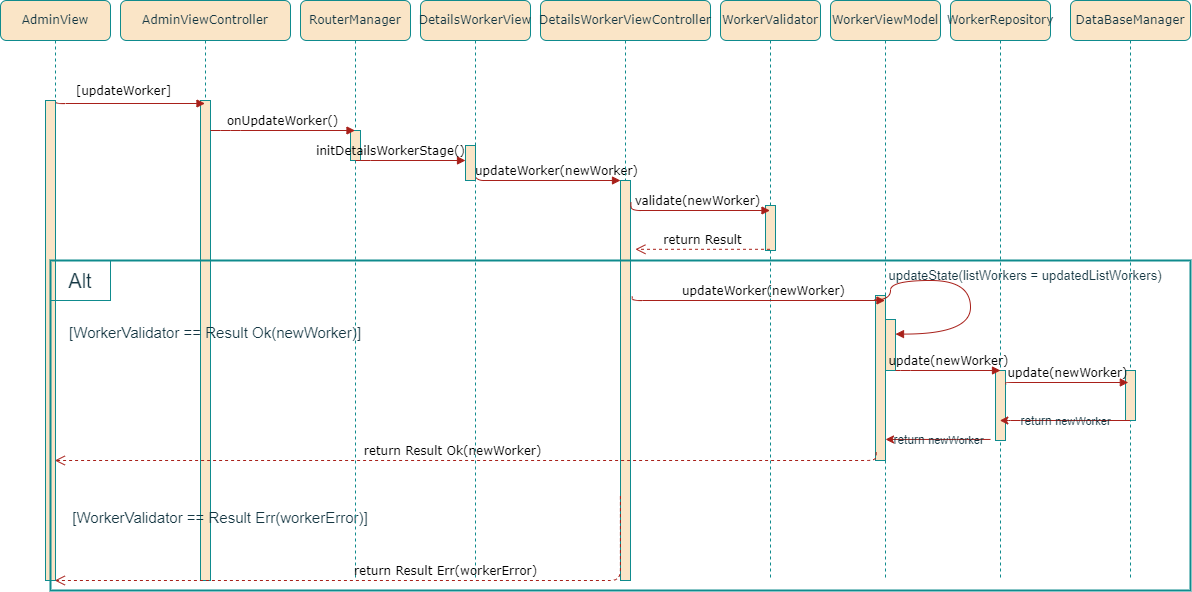

The diagram above was exported from draw.io. Its source (the exported page's mxGraphModel, read from the mxfile embedded in the PNG):
<mxGraphModel dx="1200" dy="640" grid="1" gridSize="10" guides="1" tooltips="1" connect="1" arrows="1" fold="1" page="1" pageScale="1" pageWidth="1100" pageHeight="850" background="none" math="0" shadow="0">
  <root>
    <mxCell id="0" />
    <mxCell id="1" parent="0" />
    <mxCell id="E9lhL4zLqyKINpELvkC--1" value="AdminViewController" style="shape=umlLifeline;perimeter=lifelinePerimeter;whiteSpace=wrap;html=1;container=1;collapsible=0;recursiveResize=0;outlineConnect=0;rounded=1;shadow=0;comic=0;labelBackgroundColor=none;strokeWidth=1;fontFamily=Verdana;fontSize=12;align=center;fillColor=#FAE5C7;strokeColor=#0F8B8D;fontColor=#143642;" parent="1" vertex="1">
      <mxGeometry x="150" y="80" width="170" height="580" as="geometry" />
    </mxCell>
    <mxCell id="E9lhL4zLqyKINpELvkC--2" value="" style="html=1;points=[];perimeter=orthogonalPerimeter;rounded=0;shadow=0;comic=0;labelBackgroundColor=none;strokeWidth=1;fontFamily=Verdana;fontSize=12;align=center;fillColor=#FAE5C7;strokeColor=#0F8B8D;fontColor=#143642;" parent="E9lhL4zLqyKINpELvkC--1" vertex="1">
      <mxGeometry x="80" y="100" width="10" height="480" as="geometry" />
    </mxCell>
    <mxCell id="E9lhL4zLqyKINpELvkC--3" value="[updateWorker]" style="html=1;verticalAlign=bottom;endArrow=block;labelBackgroundColor=none;fontFamily=Verdana;fontSize=12;edgeStyle=elbowEdgeStyle;elbow=vertical;exitX=1.069;exitY=-0.014;exitDx=0;exitDy=0;exitPerimeter=0;strokeColor=#A8201A;fontColor=default;" parent="E9lhL4zLqyKINpELvkC--1" target="E9lhL4zLqyKINpELvkC--1" edge="1">
      <mxGeometry x="-0.078" y="3" relative="1" as="geometry">
        <mxPoint x="-65" y="100" as="sourcePoint" />
        <mxPoint x="70" y="100" as="targetPoint" />
        <Array as="points">
          <mxPoint x="39" y="103" />
          <mxPoint x="-241" y="93" />
        </Array>
        <mxPoint as="offset" />
      </mxGeometry>
    </mxCell>
    <mxCell id="E9lhL4zLqyKINpELvkC--6" value="&lt;font style=&quot;font-size: 15px;&quot;&gt;[WorkerValidator == Result Err(workerError)]&lt;/font&gt;" style="text;html=1;strokeColor=none;fillColor=none;align=center;verticalAlign=middle;whiteSpace=wrap;rounded=0;fontSize=20;labelBackgroundColor=none;fontColor=#143642;" parent="E9lhL4zLqyKINpELvkC--1" vertex="1">
      <mxGeometry x="-50" y="500" width="300" height="30" as="geometry" />
    </mxCell>
    <mxCell id="E9lhL4zLqyKINpELvkC--7" value="WorkerValidator" style="shape=umlLifeline;perimeter=lifelinePerimeter;whiteSpace=wrap;html=1;container=1;collapsible=0;recursiveResize=0;outlineConnect=0;rounded=1;shadow=0;comic=0;labelBackgroundColor=none;strokeWidth=1;fontFamily=Verdana;fontSize=12;align=center;fillColor=#FAE5C7;strokeColor=#0F8B8D;fontColor=#143642;" parent="1" vertex="1">
      <mxGeometry x="750" y="80" width="100" height="580" as="geometry" />
    </mxCell>
    <mxCell id="E9lhL4zLqyKINpELvkC--8" value="" style="html=1;points=[];perimeter=orthogonalPerimeter;rounded=0;shadow=0;comic=0;labelBackgroundColor=none;strokeWidth=1;fontFamily=Verdana;fontSize=12;align=center;fillColor=#FAE5C7;strokeColor=#0F8B8D;fontColor=#143642;" parent="E9lhL4zLqyKINpELvkC--7" vertex="1">
      <mxGeometry x="45" y="205" width="10" height="45" as="geometry" />
    </mxCell>
    <mxCell id="E9lhL4zLqyKINpELvkC--9" value="WorkerRepository" style="shape=umlLifeline;perimeter=lifelinePerimeter;whiteSpace=wrap;html=1;container=1;collapsible=0;recursiveResize=0;outlineConnect=0;rounded=1;shadow=0;comic=0;labelBackgroundColor=none;strokeWidth=1;fontFamily=Verdana;fontSize=12;align=center;fillColor=#FAE5C7;strokeColor=#0F8B8D;fontColor=#143642;" parent="1" vertex="1">
      <mxGeometry x="980" y="80" width="100" height="580" as="geometry" />
    </mxCell>
    <mxCell id="E9lhL4zLqyKINpELvkC--10" value="" style="html=1;points=[];perimeter=orthogonalPerimeter;rounded=0;shadow=0;comic=0;labelBackgroundColor=none;strokeWidth=1;fontFamily=Verdana;fontSize=12;align=center;fillColor=#FAE5C7;strokeColor=#0F8B8D;fontColor=#143642;" parent="E9lhL4zLqyKINpELvkC--9" vertex="1">
      <mxGeometry x="45" y="370" width="10" height="70" as="geometry" />
    </mxCell>
    <mxCell id="E9lhL4zLqyKINpELvkC--45" value="&lt;font style=&quot;font-size: 13px;&quot;&gt;updateState(listWorkers = updatedListWorkers)&lt;/font&gt;" style="text;html=1;strokeColor=none;fillColor=none;align=center;verticalAlign=middle;whiteSpace=wrap;rounded=0;labelBackgroundColor=none;fontColor=#143642;" parent="E9lhL4zLqyKINpELvkC--9" vertex="1">
      <mxGeometry x="-70" y="260" width="290" height="30" as="geometry" />
    </mxCell>
    <mxCell id="E9lhL4zLqyKINpELvkC--12" value="DataBaseManager" style="shape=umlLifeline;perimeter=lifelinePerimeter;whiteSpace=wrap;html=1;container=1;collapsible=0;recursiveResize=0;outlineConnect=0;rounded=1;shadow=0;comic=0;labelBackgroundColor=none;strokeWidth=1;fontFamily=Verdana;fontSize=12;align=center;fillColor=#FAE5C7;strokeColor=#0F8B8D;fontColor=#143642;" parent="1" vertex="1">
      <mxGeometry x="1100" y="80" width="120" height="580" as="geometry" />
    </mxCell>
    <mxCell id="E9lhL4zLqyKINpELvkC--13" value="" style="html=1;points=[];perimeter=orthogonalPerimeter;rounded=0;shadow=0;comic=0;labelBackgroundColor=none;strokeWidth=1;fontFamily=Verdana;fontSize=12;align=center;fillColor=#FAE5C7;strokeColor=#0F8B8D;fontColor=#143642;" parent="E9lhL4zLqyKINpELvkC--12" vertex="1">
      <mxGeometry x="55" y="370" width="10" height="50" as="geometry" />
    </mxCell>
    <mxCell id="E9lhL4zLqyKINpELvkC--14" value="AdminView" style="shape=umlLifeline;perimeter=lifelinePerimeter;whiteSpace=wrap;html=1;container=1;collapsible=0;recursiveResize=0;outlineConnect=0;rounded=1;shadow=0;comic=0;labelBackgroundColor=none;strokeWidth=1;fontFamily=Verdana;fontSize=12;align=center;fillColor=#FAE5C7;strokeColor=#0F8B8D;fontColor=#143642;" parent="1" vertex="1">
      <mxGeometry x="30" y="80" width="110" height="580" as="geometry" />
    </mxCell>
    <mxCell id="E9lhL4zLqyKINpELvkC--15" value="" style="html=1;points=[];perimeter=orthogonalPerimeter;rounded=0;shadow=0;comic=0;labelBackgroundColor=none;strokeWidth=1;fontFamily=Verdana;fontSize=12;align=center;fillColor=#FAE5C7;strokeColor=#0F8B8D;fontColor=#143642;" parent="E9lhL4zLqyKINpELvkC--14" vertex="1">
      <mxGeometry x="45" y="100" width="10" height="480" as="geometry" />
    </mxCell>
    <mxCell id="E9lhL4zLqyKINpELvkC--19" value="Alt" style="text;html=1;strokeColor=#0F8B8D;fillColor=none;align=center;verticalAlign=middle;whiteSpace=wrap;rounded=0;fontSize=20;labelBackgroundColor=none;fontColor=#143642;" parent="E9lhL4zLqyKINpELvkC--14" vertex="1">
      <mxGeometry x="50" y="260" width="60" height="40" as="geometry" />
    </mxCell>
    <mxCell id="E9lhL4zLqyKINpELvkC--16" value="updateWorker(newWorker)" style="html=1;verticalAlign=bottom;endArrow=block;labelBackgroundColor=none;fontFamily=Verdana;fontSize=12;edgeStyle=elbowEdgeStyle;elbow=vertical;exitX=0.833;exitY=0.125;exitDx=0;exitDy=0;exitPerimeter=0;strokeColor=#A8201A;fontColor=default;" parent="1" source="E9lhL4zLqyKINpELvkC--25" target="E9lhL4zLqyKINpELvkC--29" edge="1">
      <mxGeometry x="0.2773" relative="1" as="geometry">
        <mxPoint x="370" y="200" as="sourcePoint" />
        <mxPoint x="570" y="260" as="targetPoint" />
        <Array as="points">
          <mxPoint x="540" y="260" />
          <mxPoint x="620" y="200" />
          <mxPoint x="340" y="190" />
        </Array>
        <mxPoint as="offset" />
      </mxGeometry>
    </mxCell>
    <mxCell id="E9lhL4zLqyKINpELvkC--17" value="RouterManager" style="shape=umlLifeline;perimeter=lifelinePerimeter;whiteSpace=wrap;html=1;container=1;collapsible=0;recursiveResize=0;outlineConnect=0;rounded=1;shadow=0;comic=0;labelBackgroundColor=none;strokeWidth=1;fontFamily=Verdana;fontSize=12;align=center;fillColor=#FAE5C7;strokeColor=#0F8B8D;fontColor=#143642;" parent="1" vertex="1">
      <mxGeometry x="330" y="80" width="110" height="580" as="geometry" />
    </mxCell>
    <mxCell id="E9lhL4zLqyKINpELvkC--18" value="" style="html=1;points=[];perimeter=orthogonalPerimeter;rounded=0;shadow=0;comic=0;labelBackgroundColor=none;strokeWidth=1;fontFamily=Verdana;fontSize=12;align=center;fillColor=#FAE5C7;strokeColor=#0F8B8D;fontColor=#143642;" parent="E9lhL4zLqyKINpELvkC--17" vertex="1">
      <mxGeometry x="50" y="130" width="10" height="30" as="geometry" />
    </mxCell>
    <mxCell id="E9lhL4zLqyKINpELvkC--20" value="initDetailsWorkerStage()" style="html=1;verticalAlign=bottom;endArrow=block;labelBackgroundColor=none;fontFamily=Verdana;fontSize=12;edgeStyle=elbowEdgeStyle;elbow=vertical;strokeColor=#A8201A;fontColor=default;" parent="E9lhL4zLqyKINpELvkC--17" edge="1">
      <mxGeometry x="-0.3636" relative="1" as="geometry">
        <mxPoint x="55" y="160" as="sourcePoint" />
        <mxPoint x="165" y="160" as="targetPoint" />
        <Array as="points">
          <mxPoint x="60" y="160" />
          <mxPoint x="170" y="160" />
        </Array>
        <mxPoint as="offset" />
      </mxGeometry>
    </mxCell>
    <mxCell id="E9lhL4zLqyKINpELvkC--24" value="DetailsWorkerView" style="shape=umlLifeline;perimeter=lifelinePerimeter;whiteSpace=wrap;html=1;container=1;collapsible=0;recursiveResize=0;outlineConnect=0;rounded=1;shadow=0;comic=0;labelBackgroundColor=none;strokeWidth=1;fontFamily=Verdana;fontSize=12;align=center;fillColor=#FAE5C7;strokeColor=#0F8B8D;fontColor=#143642;" parent="1" vertex="1">
      <mxGeometry x="450" y="80" width="110" height="580" as="geometry" />
    </mxCell>
    <mxCell id="E9lhL4zLqyKINpELvkC--25" value="" style="html=1;points=[];perimeter=orthogonalPerimeter;rounded=0;shadow=0;comic=0;labelBackgroundColor=none;strokeWidth=1;fontFamily=Verdana;fontSize=12;align=center;fillColor=#FAE5C7;strokeColor=#0F8B8D;fontColor=#143642;" parent="E9lhL4zLqyKINpELvkC--24" vertex="1">
      <mxGeometry x="45" y="145" width="10" height="35" as="geometry" />
    </mxCell>
    <mxCell id="E9lhL4zLqyKINpELvkC--26" value="onUpdateWorker()" style="html=1;verticalAlign=bottom;endArrow=block;labelBackgroundColor=none;fontFamily=Verdana;fontSize=12;edgeStyle=elbowEdgeStyle;elbow=vertical;strokeColor=#A8201A;fontColor=default;" parent="1" source="E9lhL4zLqyKINpELvkC--2" target="E9lhL4zLqyKINpELvkC--17" edge="1">
      <mxGeometry x="-0.0022" relative="1" as="geometry">
        <mxPoint x="220" y="190" as="sourcePoint" />
        <mxPoint x="140" y="180" as="targetPoint" />
        <Array as="points">
          <mxPoint x="260" y="210" />
          <mxPoint x="370" y="210" />
        </Array>
        <mxPoint as="offset" />
      </mxGeometry>
    </mxCell>
    <mxCell id="E9lhL4zLqyKINpELvkC--27" value="return Result" style="html=1;verticalAlign=bottom;endArrow=open;dashed=1;endSize=8;labelBackgroundColor=none;fontFamily=Verdana;fontSize=12;entryX=1.489;entryY=0.172;entryDx=0;entryDy=0;entryPerimeter=0;strokeColor=#A8201A;fontColor=default;" parent="1" source="E9lhL4zLqyKINpELvkC--7" target="E9lhL4zLqyKINpELvkC--29" edge="1">
      <mxGeometry x="0.0042" relative="1" as="geometry">
        <mxPoint x="630" y="330" as="targetPoint" />
        <mxPoint x="770" y="330" as="sourcePoint" />
        <mxPoint as="offset" />
      </mxGeometry>
    </mxCell>
    <mxCell id="E9lhL4zLqyKINpELvkC--28" value="DetailsWorkerViewController" style="shape=umlLifeline;perimeter=lifelinePerimeter;whiteSpace=wrap;html=1;container=1;collapsible=0;recursiveResize=0;outlineConnect=0;rounded=1;shadow=0;comic=0;labelBackgroundColor=none;strokeWidth=1;fontFamily=Verdana;fontSize=12;align=center;fillColor=#FAE5C7;strokeColor=#0F8B8D;fontColor=#143642;" parent="1" vertex="1">
      <mxGeometry x="570" y="80" width="170" height="580" as="geometry" />
    </mxCell>
    <mxCell id="E9lhL4zLqyKINpELvkC--29" value="" style="html=1;points=[];perimeter=orthogonalPerimeter;rounded=0;shadow=0;comic=0;labelBackgroundColor=none;strokeWidth=1;fontFamily=Verdana;fontSize=12;align=center;fillColor=#FAE5C7;strokeColor=#0F8B8D;fontColor=#143642;" parent="E9lhL4zLqyKINpELvkC--28" vertex="1">
      <mxGeometry x="80" y="180" width="10" height="400" as="geometry" />
    </mxCell>
    <mxCell id="E9lhL4zLqyKINpELvkC--31" value="validate(newWorker)" style="html=1;verticalAlign=bottom;endArrow=block;labelBackgroundColor=none;fontFamily=Verdana;fontSize=12;edgeStyle=elbowEdgeStyle;elbow=vertical;exitX=1.041;exitY=0.055;exitDx=0;exitDy=0;exitPerimeter=0;strokeColor=#A8201A;fontColor=default;" parent="1" source="E9lhL4zLqyKINpELvkC--29" target="E9lhL4zLqyKINpELvkC--7" edge="1">
      <mxGeometry x="0.0042" relative="1" as="geometry">
        <mxPoint x="640" y="290" as="sourcePoint" />
        <mxPoint x="650" y="270" as="targetPoint" />
        <Array as="points">
          <mxPoint x="670" y="290" />
          <mxPoint x="650" y="310" />
          <mxPoint x="550" y="270" />
          <mxPoint x="630" y="210" />
          <mxPoint x="350" y="200" />
        </Array>
        <mxPoint as="offset" />
      </mxGeometry>
    </mxCell>
    <mxCell id="E9lhL4zLqyKINpELvkC--32" value="WorkerViewModel" style="shape=umlLifeline;perimeter=lifelinePerimeter;whiteSpace=wrap;html=1;container=1;collapsible=0;recursiveResize=0;outlineConnect=0;rounded=1;shadow=0;comic=0;labelBackgroundColor=none;strokeWidth=1;fontFamily=Verdana;fontSize=12;align=center;fillColor=#FAE5C7;strokeColor=#0F8B8D;fontColor=#143642;" parent="1" vertex="1">
      <mxGeometry x="860" y="80" width="110" height="580" as="geometry" />
    </mxCell>
    <mxCell id="E9lhL4zLqyKINpELvkC--33" value="" style="html=1;points=[];perimeter=orthogonalPerimeter;rounded=0;shadow=0;comic=0;labelBackgroundColor=none;strokeWidth=1;fontFamily=Verdana;fontSize=12;align=center;fillColor=#FAE5C7;strokeColor=#0F8B8D;fontColor=#143642;" parent="E9lhL4zLqyKINpELvkC--32" vertex="1">
      <mxGeometry x="45" y="295" width="10" height="165" as="geometry" />
    </mxCell>
    <mxCell id="E9lhL4zLqyKINpELvkC--49" value="" style="html=1;points=[];perimeter=orthogonalPerimeter;rounded=0;shadow=0;comic=0;labelBackgroundColor=none;strokeWidth=1;fontFamily=Verdana;fontSize=12;align=center;fillColor=#FAE5C7;strokeColor=#0F8B8D;fontColor=#143642;" parent="E9lhL4zLqyKINpELvkC--32" vertex="1">
      <mxGeometry x="55" y="319" width="10" height="51" as="geometry" />
    </mxCell>
    <mxCell id="E9lhL4zLqyKINpELvkC--50" value="" style="html=1;verticalAlign=bottom;endArrow=block;labelBackgroundColor=none;fontFamily=Verdana;fontSize=12;elbow=vertical;edgeStyle=orthogonalEdgeStyle;curved=1;entryX=1;entryY=0.286;entryPerimeter=0;exitX=-0.137;exitY=0.027;exitPerimeter=0;exitDx=0;exitDy=0;strokeColor=#A8201A;fontColor=default;" parent="E9lhL4zLqyKINpELvkC--32" source="E9lhL4zLqyKINpELvkC--33" target="E9lhL4zLqyKINpELvkC--49" edge="1">
      <mxGeometry x="0.0011" relative="1" as="geometry">
        <mxPoint x="60" y="301" as="sourcePoint" />
        <mxPoint x="60" y="249" as="targetPoint" />
        <Array as="points">
          <mxPoint x="60" y="300" />
          <mxPoint x="60" y="280" />
          <mxPoint x="140" y="280" />
          <mxPoint x="140" y="334" />
        </Array>
        <mxPoint as="offset" />
      </mxGeometry>
    </mxCell>
    <mxCell id="E9lhL4zLqyKINpELvkC--38" value="" style="endArrow=classic;html=1;rounded=1;labelBackgroundColor=none;strokeColor=#A8201A;fontColor=default;" parent="E9lhL4zLqyKINpELvkC--32" edge="1">
      <mxGeometry relative="1" as="geometry">
        <mxPoint x="160" y="438.95" as="sourcePoint" />
        <mxPoint x="55" y="438.95" as="targetPoint" />
        <Array as="points">
          <mxPoint x="136" y="438.95" />
        </Array>
      </mxGeometry>
    </mxCell>
    <mxCell id="E9lhL4zLqyKINpELvkC--39" value="&lt;font style=&quot;font-size: 12px;&quot;&gt;return&amp;nbsp;&lt;/font&gt;newWorker" style="edgeLabel;resizable=0;html=1;align=center;verticalAlign=middle;labelBackgroundColor=none;fontColor=#143642;" parent="E9lhL4zLqyKINpELvkC--38" connectable="0" vertex="1">
      <mxGeometry relative="1" as="geometry" />
    </mxCell>
    <mxCell id="E9lhL4zLqyKINpELvkC--35" value="updateWorker(newWorker)" style="html=1;verticalAlign=bottom;endArrow=block;labelBackgroundColor=none;fontFamily=Verdana;fontSize=12;edgeStyle=elbowEdgeStyle;elbow=vertical;exitX=1.174;exitY=0.29;exitDx=0;exitDy=0;exitPerimeter=0;strokeColor=#A8201A;fontColor=default;" parent="1" source="E9lhL4zLqyKINpELvkC--29" target="E9lhL4zLqyKINpELvkC--32" edge="1">
      <mxGeometry x="0.0517" relative="1" as="geometry">
        <mxPoint x="632" y="380" as="sourcePoint" />
        <mxPoint x="860" y="380" as="targetPoint" />
        <Array as="points">
          <mxPoint x="690" y="380" />
          <mxPoint x="639" y="395" />
          <mxPoint x="539" y="355" />
          <mxPoint x="619" y="295" />
          <mxPoint x="339" y="285" />
        </Array>
        <mxPoint as="offset" />
      </mxGeometry>
    </mxCell>
    <mxCell id="E9lhL4zLqyKINpELvkC--40" value="update(newWorker)" style="html=1;verticalAlign=bottom;endArrow=block;labelBackgroundColor=none;fontFamily=Verdana;fontSize=12;edgeStyle=elbowEdgeStyle;elbow=vertical;entryX=0.284;entryY=0.233;entryDx=0;entryDy=0;entryPerimeter=0;exitX=1.021;exitY=0.196;exitDx=0;exitDy=0;exitPerimeter=0;strokeColor=#A8201A;fontColor=default;" parent="1" source="E9lhL4zLqyKINpELvkC--10" target="E9lhL4zLqyKINpELvkC--13" edge="1">
      <mxGeometry x="0.0095" relative="1" as="geometry">
        <mxPoint x="1120" y="449" as="sourcePoint" />
        <mxPoint x="1140" y="460" as="targetPoint" />
        <Array as="points">
          <mxPoint x="1090" y="462" />
          <mxPoint x="1215" y="449.23" />
        </Array>
        <mxPoint as="offset" />
      </mxGeometry>
    </mxCell>
    <mxCell id="E9lhL4zLqyKINpELvkC--41" value="" style="endArrow=classic;html=1;rounded=1;labelBackgroundColor=none;strokeColor=#A8201A;fontColor=default;" parent="1" source="E9lhL4zLqyKINpELvkC--12" target="E9lhL4zLqyKINpELvkC--9" edge="1">
      <mxGeometry relative="1" as="geometry">
        <mxPoint x="960" y="410" as="sourcePoint" />
        <mxPoint x="1060" y="410" as="targetPoint" />
        <Array as="points">
          <mxPoint x="1040" y="500" />
        </Array>
      </mxGeometry>
    </mxCell>
    <mxCell id="E9lhL4zLqyKINpELvkC--42" value="&lt;font style=&quot;font-size: 12px;&quot;&gt;return&amp;nbsp;&lt;/font&gt;newWorker" style="edgeLabel;resizable=0;html=1;align=center;verticalAlign=middle;labelBackgroundColor=none;fontColor=#143642;" parent="E9lhL4zLqyKINpELvkC--41" connectable="0" vertex="1">
      <mxGeometry relative="1" as="geometry" />
    </mxCell>
    <mxCell id="E9lhL4zLqyKINpELvkC--43" value="return Result Ok(newWorker)" style="html=1;verticalAlign=bottom;endArrow=open;dashed=1;endSize=8;labelBackgroundColor=none;fontFamily=Verdana;fontSize=12;edgeStyle=elbowEdgeStyle;elbow=vertical;exitX=0.068;exitY=0.95;exitDx=0;exitDy=0;exitPerimeter=0;strokeColor=#A8201A;fontColor=default;" parent="1" source="E9lhL4zLqyKINpELvkC--33" target="E9lhL4zLqyKINpELvkC--14" edge="1">
      <mxGeometry x="0.04" relative="1" as="geometry">
        <mxPoint x="800" y="626" as="targetPoint" />
        <Array as="points">
          <mxPoint x="560" y="540" />
          <mxPoint x="280" y="540" />
          <mxPoint x="1020" y="720" />
        </Array>
        <mxPoint x="1450" y="600" as="sourcePoint" />
        <mxPoint as="offset" />
      </mxGeometry>
    </mxCell>
    <mxCell id="E9lhL4zLqyKINpELvkC--11" value="update(newWorker)" style="html=1;verticalAlign=bottom;endArrow=block;labelBackgroundColor=none;fontFamily=Verdana;fontSize=12;edgeStyle=elbowEdgeStyle;elbow=vertical;strokeColor=#A8201A;fontColor=default;" parent="1" edge="1">
      <mxGeometry relative="1" as="geometry">
        <mxPoint x="925" y="450" as="sourcePoint" />
        <mxPoint x="1030" y="450" as="targetPoint" />
        <Array as="points">
          <mxPoint x="930" y="450" />
          <mxPoint x="1040" y="450" />
        </Array>
        <mxPoint as="offset" />
      </mxGeometry>
    </mxCell>
    <mxCell id="E9lhL4zLqyKINpELvkC--53" value="" style="rounded=0;whiteSpace=wrap;html=1;strokeWidth=2;absoluteArcSize=0;fillOpacity=0;movable=1;resizable=1;rotatable=1;deletable=1;editable=1;locked=0;connectable=1;fillColor=#FAE5C7;strokeColor=#0F8B8D;labelBackgroundColor=none;fontColor=#143642;" parent="1" vertex="1">
      <mxGeometry x="80" y="340" width="1140" height="330" as="geometry" />
    </mxCell>
    <mxCell id="E9lhL4zLqyKINpELvkC--4" value="&lt;font style=&quot;font-size: 15px;&quot;&gt;[WorkerValidator == Result Ok(newWorker)]&lt;/font&gt;" style="text;html=1;strokeColor=none;fillColor=none;align=center;verticalAlign=middle;whiteSpace=wrap;rounded=0;fontSize=20;labelBackgroundColor=none;fontColor=#143642;" parent="1" vertex="1">
      <mxGeometry x="90" y="395" width="310" height="30" as="geometry" />
    </mxCell>
    <mxCell id="E9lhL4zLqyKINpELvkC--5" style="edgeStyle=orthogonalEdgeStyle;rounded=0;orthogonalLoop=1;jettySize=auto;html=1;exitX=0.5;exitY=1;exitDx=0;exitDy=0;labelBackgroundColor=none;strokeColor=#A8201A;fontColor=default;" parent="1" source="E9lhL4zLqyKINpELvkC--4" target="E9lhL4zLqyKINpELvkC--4" edge="1">
      <mxGeometry relative="1" as="geometry" />
    </mxCell>
    <mxCell id="E9lhL4zLqyKINpELvkC--30" value="return Result Err(workerError)" style="html=1;verticalAlign=bottom;endArrow=open;dashed=1;endSize=8;labelBackgroundColor=none;fontFamily=Verdana;fontSize=12;edgeStyle=elbowEdgeStyle;elbow=vertical;exitX=-0.011;exitY=0.789;exitDx=0;exitDy=0;exitPerimeter=0;strokeColor=#A8201A;fontColor=default;" parent="1" source="E9lhL4zLqyKINpELvkC--29" target="E9lhL4zLqyKINpELvkC--14" edge="1">
      <mxGeometry x="-0.2045" relative="1" as="geometry">
        <mxPoint x="95" y="660" as="targetPoint" />
        <Array as="points">
          <mxPoint x="420" y="660" />
          <mxPoint x="420" y="630" />
          <mxPoint x="296" y="610" />
          <mxPoint x="1036" y="790" />
        </Array>
        <mxPoint x="872" y="602" as="sourcePoint" />
        <mxPoint as="offset" />
      </mxGeometry>
    </mxCell>
  </root>
</mxGraphModel>